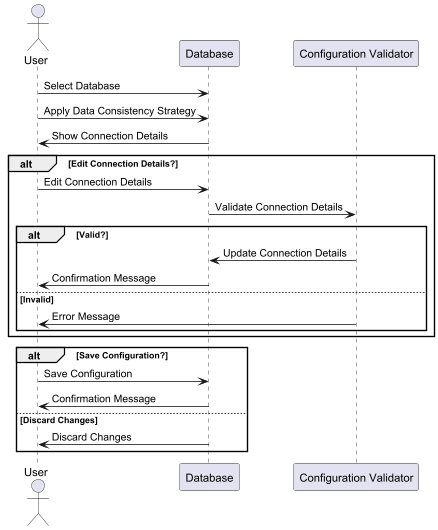

The diagram above was rendered by PlantUML. Its source (embedded in the PNG):
@startuml

actor User
participant "Database" as db
participant "Configuration Validator" as validator

User -> db : Select Database
User -> db : Apply Data Consistency Strategy
db -> User : Show Connection Details

alt Edit Connection Details?
    User -> db : Edit Connection Details
    db -> validator : Validate Connection Details
    alt Valid?
        validator -> db : Update Connection Details
        db -> User : Confirmation Message
    else Invalid
        validator -> User : Error Message
    end
end

alt Save Configuration?
    User -> db : Save Configuration
    db -> User : Confirmation Message
else Discard Changes
    db -> User : Discard Changes
end

@enduml